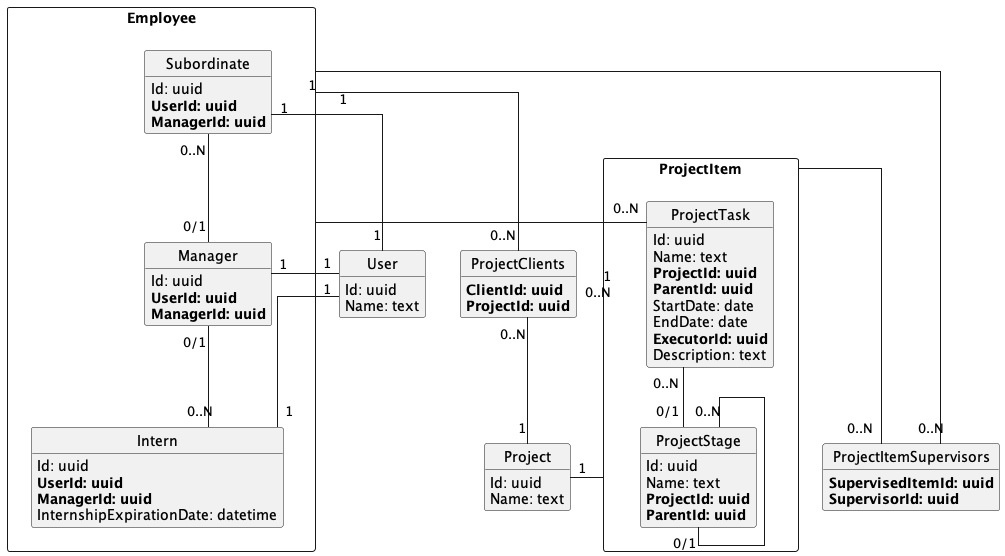

The diagram above was rendered by PlantUML. Its source (embedded in the PNG):
@startuml

hide circle
hide methods
skinparam linetype ortho


package Employee <<Rectangle>>
{
    entity Intern
    {
        Id: uuid
        **UserId: uuid**
        **ManagerId: uuid**
        InternshipExpirationDate: datetime
    }

    entity Manager
    {
        Id: uuid
        **UserId: uuid**
        **ManagerId: uuid**
    }

    entity Subordinate
    {
        Id: uuid
        **UserId: uuid**
        **ManagerId: uuid**
    }
}

entity ProjectClients
{
    **ClientId: uuid**
    **ProjectId: uuid**
}

entity ProjectItemSupervisors
{
    **SupervisedItemId: uuid**
    **SupervisorId: uuid**
}

entity Project
{
    Id: uuid
    Name: text
}

package ProjectItem <<Rectangle>>
{
    entity ProjectStage
    {
        Id: uuid
        Name: text
        **ProjectId: uuid**
        **ParentId: uuid**
    }

    entity ProjectTask
    {
        Id: uuid
        Name: text
        **ProjectId: uuid**
        **ParentId: uuid**
        StartDate: date
        EndDate: date
        **ExecutorId: uuid**
        Description: text
    }
}

entity User
{
    Id: uuid
    Name: text
}


User "1" -- "1" Intern
User "1" -- "1" Manager
User "1" -up- "1" Subordinate

Manager "0/1" -up- "0..N" Subordinate
Manager "0/1" -- "0..N" Intern

Project "1" -up- "0..N" ProjectClients
Employee "1" -- "0..N" ProjectClients

ProjectItem "1" -- "0..N" ProjectItemSupervisors
Employee "        1" -down- "0..N" ProjectItemSupervisors

ProjectItem "0..N" -- "1" Project

Employee -- "0..N" ProjectTask

ProjectTask "0..N" -- "0/1" ProjectStage
ProjectStage "0..N" -- "0/1" ProjectStage


@enduml